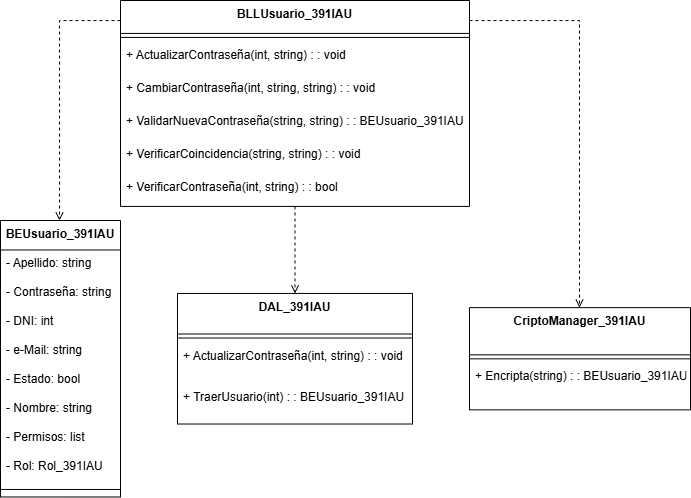

The diagram above was exported from draw.io. Its source (the exported page's mxGraphModel, read from the mxfile embedded in the PNG):
<mxGraphModel dx="1358" dy="801" grid="1" gridSize="10" guides="1" tooltips="1" connect="1" arrows="1" fold="1" page="1" pageScale="1" pageWidth="850" pageHeight="1100" math="0" shadow="0">
  <root>
    <mxCell id="0" />
    <mxCell id="1" parent="0" />
    <mxCell id="omnwJa0PkKaxr47osV1A-1" value="BEUsuario_391IAU" style="swimlane;fontStyle=1;align=center;verticalAlign=top;childLayout=stackLayout;horizontal=1;startSize=29.473684210526315;horizontalStack=0;resizeParent=1;resizeParentMax=0;resizeLast=0;collapsible=0;marginBottom=0;" vertex="1" parent="1">
      <mxGeometry x="101" y="240" width="120" height="276.4736842105263" as="geometry" />
    </mxCell>
    <mxCell id="omnwJa0PkKaxr47osV1A-2" value="- Apellido: string" style="text;strokeColor=none;fillColor=none;align=left;verticalAlign=top;spacingLeft=4;spacingRight=4;overflow=hidden;rotatable=0;points=[[0,0.5],[1,0.5]];portConstraint=eastwest;" vertex="1" parent="omnwJa0PkKaxr47osV1A-1">
      <mxGeometry y="29.473684210526315" width="120" height="29" as="geometry" />
    </mxCell>
    <mxCell id="omnwJa0PkKaxr47osV1A-3" value="- Contraseña: string" style="text;strokeColor=none;fillColor=none;align=left;verticalAlign=top;spacingLeft=4;spacingRight=4;overflow=hidden;rotatable=0;points=[[0,0.5],[1,0.5]];portConstraint=eastwest;" vertex="1" parent="omnwJa0PkKaxr47osV1A-1">
      <mxGeometry y="58.473684210526315" width="120" height="29" as="geometry" />
    </mxCell>
    <mxCell id="omnwJa0PkKaxr47osV1A-4" value="- DNI: int" style="text;strokeColor=none;fillColor=none;align=left;verticalAlign=top;spacingLeft=4;spacingRight=4;overflow=hidden;rotatable=0;points=[[0,0.5],[1,0.5]];portConstraint=eastwest;" vertex="1" parent="omnwJa0PkKaxr47osV1A-1">
      <mxGeometry y="87.47368421052632" width="120" height="29" as="geometry" />
    </mxCell>
    <mxCell id="omnwJa0PkKaxr47osV1A-5" value="- e-Mail: string" style="text;strokeColor=none;fillColor=none;align=left;verticalAlign=top;spacingLeft=4;spacingRight=4;overflow=hidden;rotatable=0;points=[[0,0.5],[1,0.5]];portConstraint=eastwest;" vertex="1" parent="omnwJa0PkKaxr47osV1A-1">
      <mxGeometry y="116.47368421052632" width="120" height="29" as="geometry" />
    </mxCell>
    <mxCell id="omnwJa0PkKaxr47osV1A-6" value="- Estado: bool" style="text;strokeColor=none;fillColor=none;align=left;verticalAlign=top;spacingLeft=4;spacingRight=4;overflow=hidden;rotatable=0;points=[[0,0.5],[1,0.5]];portConstraint=eastwest;" vertex="1" parent="omnwJa0PkKaxr47osV1A-1">
      <mxGeometry y="145.4736842105263" width="120" height="29" as="geometry" />
    </mxCell>
    <mxCell id="omnwJa0PkKaxr47osV1A-7" value="- Nombre: string" style="text;strokeColor=none;fillColor=none;align=left;verticalAlign=top;spacingLeft=4;spacingRight=4;overflow=hidden;rotatable=0;points=[[0,0.5],[1,0.5]];portConstraint=eastwest;" vertex="1" parent="omnwJa0PkKaxr47osV1A-1">
      <mxGeometry y="174.4736842105263" width="120" height="29" as="geometry" />
    </mxCell>
    <mxCell id="omnwJa0PkKaxr47osV1A-8" value="- Permisos: list" style="text;strokeColor=none;fillColor=none;align=left;verticalAlign=top;spacingLeft=4;spacingRight=4;overflow=hidden;rotatable=0;points=[[0,0.5],[1,0.5]];portConstraint=eastwest;" vertex="1" parent="omnwJa0PkKaxr47osV1A-1">
      <mxGeometry y="203.4736842105263" width="120" height="29" as="geometry" />
    </mxCell>
    <mxCell id="omnwJa0PkKaxr47osV1A-9" value="- Rol: Rol_391IAU" style="text;strokeColor=none;fillColor=none;align=left;verticalAlign=top;spacingLeft=4;spacingRight=4;overflow=hidden;rotatable=0;points=[[0,0.5],[1,0.5]];portConstraint=eastwest;" vertex="1" parent="omnwJa0PkKaxr47osV1A-1">
      <mxGeometry y="232.4736842105263" width="120" height="29" as="geometry" />
    </mxCell>
    <mxCell id="omnwJa0PkKaxr47osV1A-10" style="line;strokeWidth=1;fillColor=none;align=left;verticalAlign=middle;spacingTop=-1;spacingLeft=3;spacingRight=3;rotatable=0;labelPosition=right;points=[];portConstraint=eastwest;strokeColor=inherit;" vertex="1" parent="omnwJa0PkKaxr47osV1A-1">
      <mxGeometry y="261.4736842105263" width="120" height="15" as="geometry" />
    </mxCell>
    <mxCell id="omnwJa0PkKaxr47osV1A-29" style="edgeStyle=orthogonalEdgeStyle;rounded=0;orthogonalLoop=1;jettySize=auto;html=1;dashed=1;endArrow=open;endFill=0;" edge="1" parent="1" source="omnwJa0PkKaxr47osV1A-11" target="omnwJa0PkKaxr47osV1A-1">
      <mxGeometry relative="1" as="geometry">
        <Array as="points">
          <mxPoint x="160" y="40" />
        </Array>
      </mxGeometry>
    </mxCell>
    <mxCell id="omnwJa0PkKaxr47osV1A-30" style="edgeStyle=orthogonalEdgeStyle;rounded=0;orthogonalLoop=1;jettySize=auto;html=1;dashed=1;endArrow=open;endFill=0;" edge="1" parent="1" source="omnwJa0PkKaxr47osV1A-11" target="omnwJa0PkKaxr47osV1A-18">
      <mxGeometry relative="1" as="geometry" />
    </mxCell>
    <mxCell id="omnwJa0PkKaxr47osV1A-31" style="edgeStyle=orthogonalEdgeStyle;rounded=0;orthogonalLoop=1;jettySize=auto;html=1;dashed=1;endArrow=open;endFill=0;" edge="1" parent="1" source="omnwJa0PkKaxr47osV1A-11" target="omnwJa0PkKaxr47osV1A-22">
      <mxGeometry relative="1" as="geometry">
        <Array as="points">
          <mxPoint x="680" y="40" />
        </Array>
      </mxGeometry>
    </mxCell>
    <mxCell id="omnwJa0PkKaxr47osV1A-11" value="BLLUsuario_391IAU" style="swimlane;fontStyle=1;align=center;verticalAlign=top;childLayout=stackLayout;horizontal=1;startSize=32.92307692307692;horizontalStack=0;resizeParent=1;resizeParentMax=0;resizeLast=0;collapsible=0;marginBottom=0;" vertex="1" parent="1">
      <mxGeometry x="221" y="20" width="349" height="205.9230769230769" as="geometry" />
    </mxCell>
    <mxCell id="omnwJa0PkKaxr47osV1A-12" style="line;strokeWidth=1;fillColor=none;align=left;verticalAlign=middle;spacingTop=-1;spacingLeft=3;spacingRight=3;rotatable=0;labelPosition=right;points=[];portConstraint=eastwest;strokeColor=inherit;" vertex="1" parent="omnwJa0PkKaxr47osV1A-11">
      <mxGeometry y="32.92307692307692" width="349" height="8" as="geometry" />
    </mxCell>
    <mxCell id="omnwJa0PkKaxr47osV1A-13" value="+ ActualizarContraseña(int, string) : : void" style="text;strokeColor=none;fillColor=none;align=left;verticalAlign=top;spacingLeft=4;spacingRight=4;overflow=hidden;rotatable=0;points=[[0,0.5],[1,0.5]];portConstraint=eastwest;" vertex="1" parent="omnwJa0PkKaxr47osV1A-11">
      <mxGeometry y="40.92307692307692" width="349" height="33" as="geometry" />
    </mxCell>
    <mxCell id="omnwJa0PkKaxr47osV1A-14" value="+ CambiarContraseña(int, string, string) : : void" style="text;strokeColor=none;fillColor=none;align=left;verticalAlign=top;spacingLeft=4;spacingRight=4;overflow=hidden;rotatable=0;points=[[0,0.5],[1,0.5]];portConstraint=eastwest;" vertex="1" parent="omnwJa0PkKaxr47osV1A-11">
      <mxGeometry y="73.92307692307692" width="349" height="33" as="geometry" />
    </mxCell>
    <mxCell id="omnwJa0PkKaxr47osV1A-15" value="+ ValidarNuevaContraseña(string, string) : : BEUsuario_391IAU" style="text;strokeColor=none;fillColor=none;align=left;verticalAlign=top;spacingLeft=4;spacingRight=4;overflow=hidden;rotatable=0;points=[[0,0.5],[1,0.5]];portConstraint=eastwest;" vertex="1" parent="omnwJa0PkKaxr47osV1A-11">
      <mxGeometry y="106.92307692307692" width="349" height="33" as="geometry" />
    </mxCell>
    <mxCell id="omnwJa0PkKaxr47osV1A-16" value="+ VerificarCoincidencia(string, string) : : void" style="text;strokeColor=none;fillColor=none;align=left;verticalAlign=top;spacingLeft=4;spacingRight=4;overflow=hidden;rotatable=0;points=[[0,0.5],[1,0.5]];portConstraint=eastwest;" vertex="1" parent="omnwJa0PkKaxr47osV1A-11">
      <mxGeometry y="139.9230769230769" width="349" height="33" as="geometry" />
    </mxCell>
    <mxCell id="omnwJa0PkKaxr47osV1A-17" value="+ VerificarContraseña(int, string) : : bool" style="text;strokeColor=none;fillColor=none;align=left;verticalAlign=top;spacingLeft=4;spacingRight=4;overflow=hidden;rotatable=0;points=[[0,0.5],[1,0.5]];portConstraint=eastwest;" vertex="1" parent="omnwJa0PkKaxr47osV1A-11">
      <mxGeometry y="172.9230769230769" width="349" height="33" as="geometry" />
    </mxCell>
    <mxCell id="omnwJa0PkKaxr47osV1A-18" value="DAL_391IAU" style="swimlane;fontStyle=1;align=center;verticalAlign=top;childLayout=stackLayout;horizontal=1;startSize=40.57142857142857;horizontalStack=0;resizeParent=1;resizeParentMax=0;resizeLast=0;collapsible=0;marginBottom=0;" vertex="1" parent="1">
      <mxGeometry x="278" y="312.95" width="235" height="130.57142857142856" as="geometry" />
    </mxCell>
    <mxCell id="omnwJa0PkKaxr47osV1A-19" style="line;strokeWidth=1;fillColor=none;align=left;verticalAlign=middle;spacingTop=-1;spacingLeft=3;spacingRight=3;rotatable=0;labelPosition=right;points=[];portConstraint=eastwest;strokeColor=inherit;" vertex="1" parent="omnwJa0PkKaxr47osV1A-18">
      <mxGeometry y="40.57142857142857" width="235" height="8" as="geometry" />
    </mxCell>
    <mxCell id="omnwJa0PkKaxr47osV1A-20" value="+ ActualizarContraseña(int, string) : : void" style="text;strokeColor=none;fillColor=none;align=left;verticalAlign=top;spacingLeft=4;spacingRight=4;overflow=hidden;rotatable=0;points=[[0,0.5],[1,0.5]];portConstraint=eastwest;" vertex="1" parent="omnwJa0PkKaxr47osV1A-18">
      <mxGeometry y="48.57142857142857" width="235" height="41" as="geometry" />
    </mxCell>
    <mxCell id="omnwJa0PkKaxr47osV1A-21" value="+ TraerUsuario(int) : : BEUsuario_391IAU" style="text;strokeColor=none;fillColor=none;align=left;verticalAlign=top;spacingLeft=4;spacingRight=4;overflow=hidden;rotatable=0;points=[[0,0.5],[1,0.5]];portConstraint=eastwest;" vertex="1" parent="omnwJa0PkKaxr47osV1A-18">
      <mxGeometry y="89.57142857142857" width="235" height="41" as="geometry" />
    </mxCell>
    <mxCell id="omnwJa0PkKaxr47osV1A-22" value="CriptoManager_391IAU" style="swimlane;fontStyle=1;align=center;verticalAlign=top;childLayout=stackLayout;horizontal=1;startSize=47.2;horizontalStack=0;resizeParent=1;resizeParentMax=0;resizeLast=0;collapsible=0;marginBottom=0;" vertex="1" parent="1">
      <mxGeometry x="570" y="327.14" width="221" height="102.2" as="geometry" />
    </mxCell>
    <mxCell id="omnwJa0PkKaxr47osV1A-23" style="line;strokeWidth=1;fillColor=none;align=left;verticalAlign=middle;spacingTop=-1;spacingLeft=3;spacingRight=3;rotatable=0;labelPosition=right;points=[];portConstraint=eastwest;strokeColor=inherit;" vertex="1" parent="omnwJa0PkKaxr47osV1A-22">
      <mxGeometry y="47.2" width="221" height="8" as="geometry" />
    </mxCell>
    <mxCell id="omnwJa0PkKaxr47osV1A-24" value="+ Encripta(string) : : BEUsuario_391IAU" style="text;strokeColor=none;fillColor=none;align=left;verticalAlign=top;spacingLeft=4;spacingRight=4;overflow=hidden;rotatable=0;points=[[0,0.5],[1,0.5]];portConstraint=eastwest;" vertex="1" parent="omnwJa0PkKaxr47osV1A-22">
      <mxGeometry y="55.2" width="221" height="47" as="geometry" />
    </mxCell>
  </root>
</mxGraphModel>